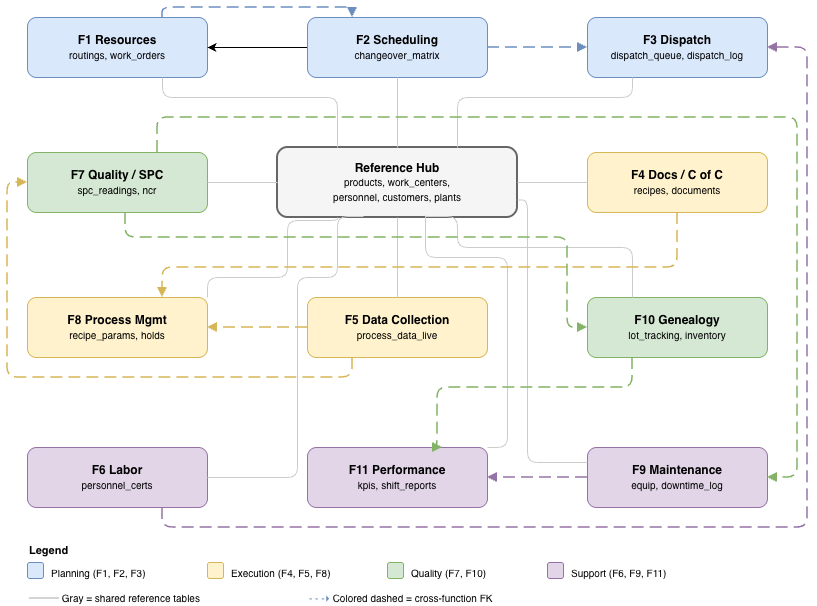

The diagram above was exported from draw.io. Its source (the exported page's mxGraphModel, read from the mxfile embedded in the PNG):
<mxGraphModel dx="1426" dy="1037" grid="1" gridSize="10" guides="1" tooltips="1" connect="1" arrows="1" fold="1" page="1" pageScale="1" pageWidth="1100" pageHeight="850" math="0" shadow="0">
  <root>
    <mxCell id="0" />
    <mxCell id="1" parent="0" />
    <mxCell id="f1" parent="1" style="html=1;rounded=1;whiteSpace=wrap;fillColor=#dae8fc;strokeColor=#6c8ebf;fontSize=12;" value="&lt;b&gt;F1 Resources&lt;/b&gt;&lt;br&gt;&lt;font style=&quot;font-size:10px&quot;&gt;routings, work_orders&lt;/font&gt;" vertex="1">
      <mxGeometry height="60" width="180" x="60" y="40" as="geometry" />
    </mxCell>
    <mxCell id="9LVgtp41EfpAhvZZ5W4--2" edge="1" parent="1" source="f2" style="edgeStyle=orthogonalEdgeStyle;rounded=0;orthogonalLoop=1;jettySize=auto;html=1;" target="f1" value="">
      <mxGeometry relative="1" as="geometry" />
    </mxCell>
    <mxCell id="f2" parent="1" style="html=1;rounded=1;whiteSpace=wrap;fillColor=#dae8fc;strokeColor=#6c8ebf;fontSize=12;" value="&lt;b&gt;F2 Scheduling&lt;/b&gt;&lt;br&gt;&lt;font style=&quot;font-size:10px&quot;&gt;changeover_matrix&lt;/font&gt;" vertex="1">
      <mxGeometry height="60" width="180" x="340" y="40" as="geometry" />
    </mxCell>
    <mxCell id="f3" parent="1" style="html=1;rounded=1;whiteSpace=wrap;fillColor=#dae8fc;strokeColor=#6c8ebf;fontSize=12;" value="&lt;b&gt;F3 Dispatch&lt;/b&gt;&lt;br&gt;&lt;font style=&quot;font-size:10px&quot;&gt;dispatch_queue, dispatch_log&lt;/font&gt;" vertex="1">
      <mxGeometry height="60" width="180" x="620" y="40" as="geometry" />
    </mxCell>
    <mxCell id="e_f1f2" edge="1" parent="1" source="f1" style="edgeStyle=orthogonalEdgeStyle;dashed=1;dashPattern=8 4;strokeColor=#6c8ebf;strokeWidth=1.5;endArrow=block;endFill=1;exitX=0.75;exitY=0;exitDx=0;exitDy=0;entryX=0.25;entryY=0;entryDx=0;entryDy=0;" target="f2">
      <mxGeometry relative="1" as="geometry" />
    </mxCell>
    <mxCell id="e_f2f3" edge="1" parent="1" source="f2" style="edgeStyle=orthogonalEdgeStyle;dashed=1;dashPattern=8 4;strokeColor=#6c8ebf;strokeWidth=1.5;endArrow=block;endFill=1;" target="f3">
      <mxGeometry relative="1" as="geometry" />
    </mxCell>
    <mxCell id="hub" parent="1" style="html=1;rounded=1;whiteSpace=wrap;fillColor=#f5f5f5;strokeColor=#666666;strokeWidth=2;fontSize=12;" value="&lt;b&gt;Reference Hub&lt;/b&gt;&lt;br&gt;&lt;font style=&quot;font-size:10px&quot;&gt;products, work_centers,&lt;br&gt;personnel, customers, plants&lt;/font&gt;" vertex="1">
      <mxGeometry height="70" width="240" x="310" y="170" as="geometry" />
    </mxCell>
    <mxCell id="f4" parent="1" style="html=1;rounded=1;whiteSpace=wrap;fillColor=#fff2cc;strokeColor=#d6b656;fontSize=12;" value="&lt;b&gt;F4 Docs / C of C&lt;/b&gt;&lt;br&gt;&lt;font style=&quot;font-size:10px&quot;&gt;recipes, documents&lt;/font&gt;" vertex="1">
      <mxGeometry height="60" width="180" x="620" y="175" as="geometry" />
    </mxCell>
    <mxCell id="f8" parent="1" style="html=1;rounded=1;whiteSpace=wrap;fillColor=#fff2cc;strokeColor=#d6b656;fontSize=12;" value="&lt;b&gt;F8 Process Mgmt&lt;/b&gt;&lt;br&gt;&lt;font style=&quot;font-size:10px&quot;&gt;recipe_params, holds&lt;/font&gt;" vertex="1">
      <mxGeometry height="60" width="180" x="60" y="320" as="geometry" />
    </mxCell>
    <mxCell id="f5" parent="1" style="html=1;rounded=1;whiteSpace=wrap;fillColor=#fff2cc;strokeColor=#d6b656;fontSize=12;" value="&lt;b&gt;F5 Data Collection&lt;/b&gt;&lt;br&gt;&lt;font style=&quot;font-size:10px&quot;&gt;process_data_live&lt;/font&gt;" vertex="1">
      <mxGeometry height="60" width="180" x="340" y="320" as="geometry" />
    </mxCell>
    <mxCell id="f7" parent="1" style="html=1;rounded=1;whiteSpace=wrap;fillColor=#d5e8d4;strokeColor=#82b366;fontSize=12;" value="&lt;b&gt;F7 Quality / SPC&lt;/b&gt;&lt;br&gt;&lt;font style=&quot;font-size:10px&quot;&gt;spc_readings, ncr&lt;/font&gt;" vertex="1">
      <mxGeometry height="60" width="180" x="60" y="175" as="geometry" />
    </mxCell>
    <mxCell id="f10" parent="1" style="html=1;rounded=1;whiteSpace=wrap;fillColor=#d5e8d4;strokeColor=#82b366;fontSize=12;" value="&lt;b&gt;F10 Genealogy&lt;/b&gt;&lt;br&gt;&lt;font style=&quot;font-size:10px&quot;&gt;lot_tracking, inventory&lt;/font&gt;" vertex="1">
      <mxGeometry height="60" width="180" x="620" y="320" as="geometry" />
    </mxCell>
    <mxCell id="f6" parent="1" style="html=1;rounded=1;whiteSpace=wrap;fillColor=#e1d5e7;strokeColor=#9673a6;fontSize=12;" value="&lt;b&gt;F6 Labor&lt;/b&gt;&lt;br&gt;&lt;font style=&quot;font-size:10px&quot;&gt;personnel_certs&lt;/font&gt;" vertex="1">
      <mxGeometry height="60" width="180" x="60" y="470" as="geometry" />
    </mxCell>
    <mxCell id="f11" parent="1" style="html=1;rounded=1;whiteSpace=wrap;fillColor=#e1d5e7;strokeColor=#9673a6;fontSize=12;" value="&lt;b&gt;F11 Performance&lt;/b&gt;&lt;br&gt;&lt;font style=&quot;font-size:10px&quot;&gt;kpis, shift_reports&lt;/font&gt;" vertex="1">
      <mxGeometry height="60" width="180" x="340" y="470" as="geometry" />
    </mxCell>
    <mxCell id="f9" parent="1" style="html=1;rounded=1;whiteSpace=wrap;fillColor=#e1d5e7;strokeColor=#9673a6;fontSize=12;" value="&lt;b&gt;F9 Maintenance&lt;/b&gt;&lt;br&gt;&lt;font style=&quot;font-size:10px&quot;&gt;equip, downtime_log&lt;/font&gt;" vertex="1">
      <mxGeometry height="60" width="180" x="620" y="470" as="geometry" />
    </mxCell>
    <mxCell id="h1" edge="1" parent="1" source="f1" style="edgeStyle=orthogonalEdgeStyle;strokeColor=#CCCCCC;strokeWidth=1;endArrow=none;entryX=0.25;entryY=0;entryDx=0;entryDy=0;exitX=0.75;exitY=1;exitDx=0;exitDy=0;" target="hub">
      <mxGeometry relative="1" as="geometry">
        <Array as="points">
          <mxPoint x="195" y="120" />
          <mxPoint x="370" y="120" />
        </Array>
      </mxGeometry>
    </mxCell>
    <mxCell id="h2" edge="1" parent="1" source="f2" style="edgeStyle=orthogonalEdgeStyle;strokeColor=#CCCCCC;strokeWidth=1;endArrow=none;" target="hub">
      <mxGeometry relative="1" as="geometry" />
    </mxCell>
    <mxCell id="h3" edge="1" parent="1" source="f3" style="edgeStyle=orthogonalEdgeStyle;strokeColor=#CCCCCC;strokeWidth=1;endArrow=none;rounded=1;curved=0;exitX=0.25;exitY=1;exitDx=0;exitDy=0;entryX=0.75;entryY=0;entryDx=0;entryDy=0;" target="hub">
      <mxGeometry relative="1" as="geometry">
        <Array as="points">
          <mxPoint x="665" y="120" />
          <mxPoint x="490" y="120" />
        </Array>
      </mxGeometry>
    </mxCell>
    <mxCell id="h4" edge="1" parent="1" source="f4" style="edgeStyle=orthogonalEdgeStyle;strokeColor=#CCCCCC;strokeWidth=1;endArrow=none;" target="hub">
      <mxGeometry relative="1" as="geometry" />
    </mxCell>
    <mxCell id="h5" edge="1" parent="1" source="f5" style="edgeStyle=orthogonalEdgeStyle;strokeColor=#CCCCCC;strokeWidth=1;endArrow=none;" target="hub">
      <mxGeometry relative="1" as="geometry" />
    </mxCell>
    <mxCell id="h6" edge="1" parent="1" source="f6" style="edgeStyle=orthogonalEdgeStyle;strokeColor=#CCCCCC;strokeWidth=1;endArrow=none;entryX=0.358;entryY=0.986;entryDx=0;entryDy=0;entryPerimeter=0;" target="hub">
      <mxGeometry relative="1" as="geometry">
        <Array as="points">
          <mxPoint x="330" y="500" />
          <mxPoint x="330" y="300" />
          <mxPoint x="370" y="300" />
          <mxPoint x="370" y="239" />
        </Array>
        <mxPoint x="330" y="240" as="targetPoint" />
      </mxGeometry>
    </mxCell>
    <mxCell id="h7" edge="1" parent="1" source="f7" style="edgeStyle=orthogonalEdgeStyle;strokeColor=#CCCCCC;strokeWidth=1;endArrow=none;" target="hub">
      <mxGeometry relative="1" as="geometry" />
    </mxCell>
    <mxCell id="h8" edge="1" parent="1" source="f8" style="edgeStyle=orthogonalEdgeStyle;strokeColor=#CCCCCC;strokeWidth=1;endArrow=none;exitX=1;exitY=0;exitDx=0;exitDy=0;entryX=0.25;entryY=1;entryDx=0;entryDy=0;" target="hub">
      <mxGeometry relative="1" as="geometry">
        <Array as="points">
          <mxPoint x="240" y="300" />
          <mxPoint x="320" y="300" />
          <mxPoint x="320" y="243" />
          <mxPoint x="370" y="243" />
        </Array>
        <mxPoint x="340" y="243" as="targetPoint" />
      </mxGeometry>
    </mxCell>
    <mxCell id="h9" edge="1" parent="1" source="f9" style="edgeStyle=orthogonalEdgeStyle;strokeColor=#CCCCCC;strokeWidth=1;endArrow=none;exitX=0;exitY=0.25;exitDx=0;exitDy=0;entryX=1;entryY=0.75;entryDx=0;entryDy=0;" target="hub">
      <mxGeometry relative="1" as="geometry">
        <Array as="points">
          <mxPoint x="560" y="485" />
          <mxPoint x="560" y="223" />
        </Array>
      </mxGeometry>
    </mxCell>
    <mxCell id="h10" edge="1" parent="1" source="f10" style="edgeStyle=orthogonalEdgeStyle;strokeColor=#CCCCCC;strokeWidth=1;endArrow=none;entryX=0.617;entryY=0.986;entryDx=0;entryDy=0;exitX=0.25;exitY=0;exitDx=0;exitDy=0;entryPerimeter=0;" target="hub">
      <mxGeometry relative="1" as="geometry">
        <Array as="points">
          <mxPoint x="665" y="270" />
          <mxPoint x="490" y="270" />
          <mxPoint x="490" y="239" />
        </Array>
      </mxGeometry>
    </mxCell>
    <mxCell id="h11" edge="1" parent="1" source="f11" style="edgeStyle=orthogonalEdgeStyle;strokeColor=#CCCCCC;strokeWidth=1;endArrow=none;exitX=1;exitY=0;exitDx=0;exitDy=0;entryX=0.617;entryY=0.971;entryDx=0;entryDy=0;entryPerimeter=0;" target="hub">
      <mxGeometry relative="1" as="geometry">
        <Array as="points">
          <mxPoint x="540" y="470" />
          <mxPoint x="540" y="280" />
          <mxPoint x="458" y="280" />
        </Array>
      </mxGeometry>
    </mxCell>
    <mxCell id="x_f4f8" edge="1" parent="1" source="f4" style="edgeStyle=orthogonalEdgeStyle;dashed=1;dashPattern=8 4;strokeColor=#d6b656;strokeWidth=1.5;endArrow=block;endFill=1;entryX=0.75;entryY=0;entryDx=0;entryDy=0;" target="f8">
      <mxGeometry relative="1" as="geometry">
        <Array as="points">
          <mxPoint x="710" y="290" />
          <mxPoint x="195" y="290" />
        </Array>
      </mxGeometry>
    </mxCell>
    <mxCell id="x_f5f8" edge="1" parent="1" source="f5" style="edgeStyle=orthogonalEdgeStyle;dashed=1;dashPattern=8 4;strokeColor=#d6b656;strokeWidth=1.5;endArrow=block;endFill=1;" target="f8">
      <mxGeometry relative="1" as="geometry" />
    </mxCell>
    <mxCell id="x_f5f7" edge="1" parent="1" source="f5" style="edgeStyle=orthogonalEdgeStyle;dashed=1;dashPattern=8 4;strokeColor=#d6b656;strokeWidth=1.5;endArrow=block;endFill=1;exitX=0.25;exitY=1;exitDx=0;exitDy=0;" target="f7">
      <mxGeometry relative="1" as="geometry">
        <Array as="points">
          <mxPoint x="385" y="400" />
          <mxPoint x="40" y="400" />
          <mxPoint x="40" y="205" />
        </Array>
        <mxPoint x="410" y="390" as="sourcePoint" />
      </mxGeometry>
    </mxCell>
    <mxCell id="x_f7f10" edge="1" parent="1" source="f7" style="edgeStyle=orthogonalEdgeStyle;dashed=1;dashPattern=8 4;strokeColor=#82b366;strokeWidth=1.5;endArrow=block;endFill=1;exitX=0.544;exitY=1;exitDx=0;exitDy=0;exitPerimeter=0;" target="f10">
      <mxGeometry relative="1" as="geometry">
        <Array as="points">
          <mxPoint x="158" y="260" />
          <mxPoint x="600" y="260" />
          <mxPoint x="600" y="350" />
        </Array>
      </mxGeometry>
    </mxCell>
    <mxCell id="x_f7f9" edge="1" parent="1" source="f7" style="edgeStyle=orthogonalEdgeStyle;dashed=1;dashPattern=8 4;strokeColor=#82b366;strokeWidth=1.5;endArrow=block;endFill=1;entryX=1;entryY=0.5;entryDx=0;entryDy=0;" target="f9">
      <mxGeometry relative="1" as="geometry">
        <Array as="points">
          <mxPoint x="190" y="140" />
          <mxPoint x="830" y="140" />
          <mxPoint x="830" y="500" />
        </Array>
        <mxPoint x="205" y="235" as="sourcePoint" />
        <mxPoint x="810" y="500" as="targetPoint" />
      </mxGeometry>
    </mxCell>
    <mxCell id="x_f6f3" edge="1" parent="1" source="f6" style="edgeStyle=orthogonalEdgeStyle;dashed=1;dashPattern=8 4;strokeColor=#9673a6;strokeWidth=1.5;endArrow=block;endFill=1;exitX=0.75;exitY=1;exitDx=0;exitDy=0;" target="f3">
      <mxGeometry relative="1" as="geometry">
        <Array as="points">
          <mxPoint x="195" y="550" />
          <mxPoint x="840" y="550" />
          <mxPoint x="840" y="70" />
        </Array>
      </mxGeometry>
    </mxCell>
    <mxCell id="x_f9f11" edge="1" parent="1" source="f9" style="edgeStyle=orthogonalEdgeStyle;dashed=1;dashPattern=8 4;strokeColor=#9673a6;strokeWidth=1.5;endArrow=block;endFill=1;" target="f11">
      <mxGeometry relative="1" as="geometry" />
    </mxCell>
    <mxCell id="x_f10f11" edge="1" parent="1" source="f10" style="edgeStyle=orthogonalEdgeStyle;dashed=1;dashPattern=8 4;strokeColor=#82b366;strokeWidth=1.5;endArrow=block;endFill=1;exitX=0.25;exitY=1;exitDx=0;exitDy=0;entryX=0.75;entryY=0;entryDx=0;entryDy=0;" target="f11">
      <mxGeometry relative="1" as="geometry">
        <Array as="points">
          <mxPoint x="665" y="410" />
          <mxPoint x="470" y="410" />
          <mxPoint x="470" y="470" />
        </Array>
      </mxGeometry>
    </mxCell>
    <mxCell id="leg_title" parent="1" style="text;html=1;align=left;fontSize=11;" value="&lt;b&gt;Legend&lt;/b&gt;" vertex="1">
      <mxGeometry height="20" width="60" x="60" y="560" as="geometry" />
    </mxCell>
    <mxCell id="leg_plan" parent="1" style="rounded=1;fillColor=#dae8fc;strokeColor=#6c8ebf;fontSize=9;" value="" vertex="1">
      <mxGeometry height="16" width="16" x="60" y="585" as="geometry" />
    </mxCell>
    <mxCell id="leg_plan_t" parent="1" style="text;html=1;align=left;fontSize=10;" value="Planning (F1, F2, F3)" vertex="1">
      <mxGeometry height="20" width="140" x="82" y="583" as="geometry" />
    </mxCell>
    <mxCell id="leg_exec" parent="1" style="rounded=1;fillColor=#fff2cc;strokeColor=#d6b656;fontSize=9;" value="" vertex="1">
      <mxGeometry height="16" width="16" x="240" y="585" as="geometry" />
    </mxCell>
    <mxCell id="leg_exec_t" parent="1" style="text;html=1;align=left;fontSize=10;" value="Execution (F4, F5, F8)" vertex="1">
      <mxGeometry height="20" width="140" x="262" y="583" as="geometry" />
    </mxCell>
    <mxCell id="leg_qual" parent="1" style="rounded=1;fillColor=#d5e8d4;strokeColor=#82b366;fontSize=9;" value="" vertex="1">
      <mxGeometry height="16" width="16" x="420" y="585" as="geometry" />
    </mxCell>
    <mxCell id="leg_qual_t" parent="1" style="text;html=1;align=left;fontSize=10;" value="Quality (F7, F10)" vertex="1">
      <mxGeometry height="20" width="120" x="442" y="583" as="geometry" />
    </mxCell>
    <mxCell id="leg_sup" parent="1" style="rounded=1;fillColor=#e1d5e7;strokeColor=#9673a6;fontSize=9;" value="" vertex="1">
      <mxGeometry height="16" width="16" x="580" y="585" as="geometry" />
    </mxCell>
    <mxCell id="leg_sup_t" parent="1" style="text;html=1;align=left;fontSize=10;" value="Support (F6, F9, F11)" vertex="1">
      <mxGeometry height="20" width="140" x="602" y="583" as="geometry" />
    </mxCell>
    <mxCell id="leg_gray" parent="1" style="text;html=1;align=left;fontSize=10;" value="&lt;font color=&quot;#999999&quot;&gt;───&lt;/font&gt;  Gray = shared reference tables" vertex="1">
      <mxGeometry height="20" width="260" x="60" y="608" as="geometry" />
    </mxCell>
    <mxCell id="leg_dash" parent="1" style="text;html=1;align=left;fontSize=10;" value="&lt;font color=&quot;#6c8ebf&quot;&gt;- - -▸&lt;/font&gt;  Colored dashed = cross-function FK" vertex="1">
      <mxGeometry height="20" width="260" x="340" y="608" as="geometry" />
    </mxCell>
  </root>
</mxGraphModel>